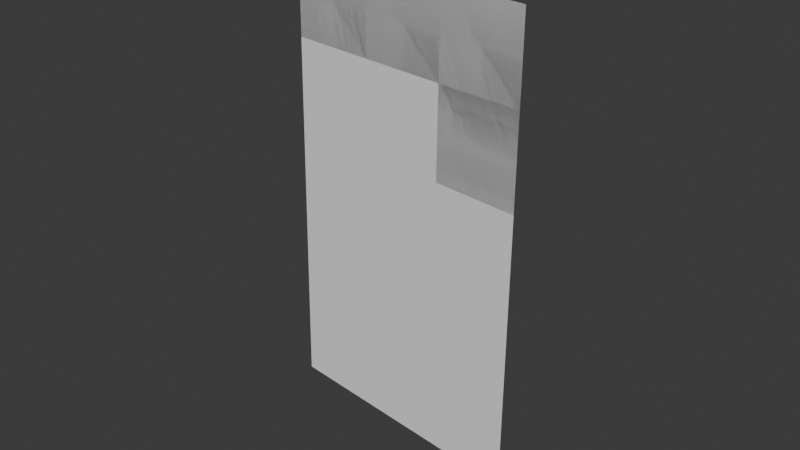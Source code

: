 # Source: keypad.blend  (saved by Blender 4.3.34; exported with 4.5.12 LTS)
import bpy
from mathutils import Matrix  # noqa: F401  (used for matrix-valued properties, if any)

bpy.ops.wm.read_factory_settings(use_empty=True)
scene = bpy.context.scene
scene.name = 'Scene'

# ---- collections
col_collection = bpy.data.collections.new('Collection'); scene.collection.children.link(col_collection)

# ---- world
world_world = bpy.data.worlds.new('World'); scene.world = world_world
world_world.use_nodes = True; world_world.node_tree.nodes.clear()
_N = world_world.node_tree.nodes; _L = world_world.node_tree.links
n0 = _N.new('ShaderNodeOutputWorld'); n0.name = 'World Output'; n0.location = (300, 300)
n1 = _N.new('ShaderNodeBackground'); n1.name = 'Background'; n1.location = (10, 300)
n1.inputs[0].default_value = (0.05088, 0.05088, 0.05088, 1.0)
_L.new(n1.outputs[0], n0.inputs[0])
n0.is_active_output = True
world_world.color = (0.05088, 0.05088, 0.05088)
world_world.sun_shadow_jitter_overblur = 0.0

# ---- cameras
cam_camera = bpy.data.cameras.new('Camera')
cam_camera.clip_end = 100.0
cam_camera.ortho_scale = 7.314

# ---- meshes
me_plane_005 = bpy.data.meshes.new('Plane.005')
me_plane_005.from_pydata([(-1.0, -1.0, 0.0), (1.0, -1.0, 0.0), (-1.0, 1.0, 0.0), (1.0, 1.0, 0.0)], [], [(0, 1, 3, 2)])
_uv = me_plane_005.uv_layers.new(name='UVMap')
_uv.uv.foreach_set('vector', [0.0, 0.0, 1.0, 0.0, 1.0, 1.0, 0.0, 1.0])
me_plane_005.update()
me_plane_006 = bpy.data.meshes.new('Plane.006')
me_plane_006.from_pydata([(-1.0, -0.626, 0.0), (1.0, -0.626, 0.0), (1.0, -0.226, 0.0), (0.3388, -0.626, 0.0), (-0.3279, -0.626, 0.0), (0.3388, -0.226, 0.0)], [(4, 0), (3, 4)], [(3, 1, 2, 5)])
_uv = me_plane_006.uv_layers.new(name='UVMap')
_uv.uv.foreach_set('vector', [0.6694, 0.187, 1.0, 0.187, 1.0, 0.387, 0.6694, 0.387])
me_plane_006.update()
me_plane_007 = bpy.data.meshes.new('Plane.007')
me_plane_007.from_pydata([(-1.0, -1.0, 0.0), (1.0, -1.0, 0.0), (-1.0, -0.626, 0.0), (1.0, -0.626, 0.0), (-0.3279, -1.0, 0.0), (0.3388, -1.0, 0.0), (0.3388, -0.626, 0.0), (-0.3279, -0.626, 0.0)], [], [(5, 1, 3, 6), (0, 4, 7, 2), (4, 5, 6, 7)])
_uv = me_plane_007.uv_layers.new(name='UVMap')
_uv.uv.foreach_set('vector', [0.6694, 0.0, 1.0, 0.0, 1.0, 0.187, 0.6694, 0.187, 0.0, 0.0, 0.336, 0.0, 0.336, 0.187, 0.0, 0.187, 0.336, 0.0, 0.6694, 0.0, 0.6694, 0.187, 0.336, 0.187])
me_plane_007.update()

# ---- objects
ob_camera = bpy.data.objects.new('Camera', cam_camera)
ob_plane = bpy.data.objects.new('Plane', me_plane_005)
ob_plane_001 = bpy.data.objects.new('Plane.001', me_plane_006)
ob_plane_002 = bpy.data.objects.new('Plane.002', me_plane_007)

# ---- transforms, parenting, visibility, modifiers, constraints
ob_camera.location = (7.359, -6.926, 4.958)
ob_camera.rotation_euler = (1.109, 0.0, 0.8149)
ob_camera.lock_rotations_4d = False
ob_camera.empty_display_type = 'ARROWS'
ob_camera.color = (0.0, 0.0, 0.0, 0.0)
ob_camera.display_type = 'WIRE'
ob_camera.lineart.crease_threshold = 0.0
ob_plane.location = (0.0, 0.0, 0.0)
ob_plane.rotation_euler = (-1.582, -0.0, 0.0)
ob_plane.scale = (1.5, 2.5, 1.0)
ob_plane_001.location = (0.0, 0.0, 0.0)
ob_plane_001.rotation_euler = (-1.582, -0.0, 0.0)
ob_plane_001.scale = (1.5, 2.5, 1.0)
ob_plane_002.location = (0.0, 0.0, 0.0)
ob_plane_002.rotation_euler = (-1.582, -0.0, 0.0)
ob_plane_002.scale = (1.5, 2.5, 1.0)

# ---- collection membership
col_collection.objects.link(ob_camera)
col_collection.objects.link(ob_plane)
col_collection.objects.link(ob_plane_001)
col_collection.objects.link(ob_plane_002)

# ---- scene / render settings (as saved in the file)
scene.camera = ob_camera
scene.frame_start = 1; scene.frame_end = 250; scene.frame_set(38)
scene.render.engine = 'BLENDER_EEVEE_NEXT'
bpy.context.view_layer.update()

# ---- added for rendering (the .blend has no usable light): sun
light_auto_sun = bpy.data.lights.new('AutoSun', 'SUN')
light_auto_sun.energy = 3.0
light_auto_sun.angle = 0.0523599
ob_auto_sun = bpy.data.objects.new('AutoSun', light_auto_sun)
scene.collection.objects.link(ob_auto_sun)
ob_auto_sun.rotation_euler = (0.872665, 0.174533, 0.523599)
bpy.context.view_layer.update()
